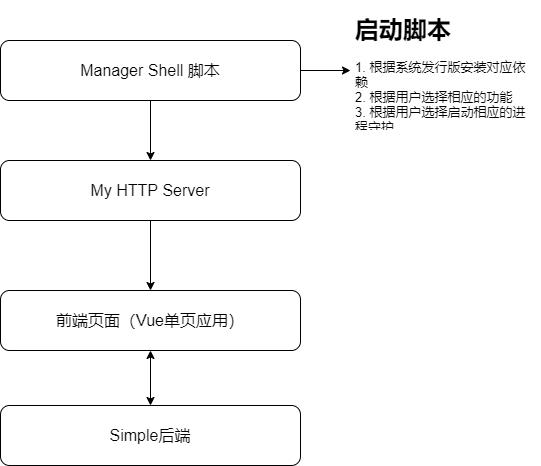

The diagram above was exported from draw.io. Its source (the exported page's mxGraphModel, read from the mxfile embedded in the PNG):
<mxGraphModel dx="794" dy="981" grid="1" gridSize="10" guides="1" tooltips="1" connect="1" arrows="1" fold="1" page="1" pageScale="1" pageWidth="827" pageHeight="1169" math="0" shadow="0">
  <root>
    <mxCell id="0" />
    <mxCell id="1" parent="0" />
    <mxCell id="6" value="" style="edgeStyle=orthogonalEdgeStyle;rounded=0;orthogonalLoop=1;jettySize=auto;html=1;" parent="1" source="2" target="3" edge="1">
      <mxGeometry relative="1" as="geometry" />
    </mxCell>
    <mxCell id="12" value="" style="edgeStyle=orthogonalEdgeStyle;rounded=0;orthogonalLoop=1;jettySize=auto;html=1;" edge="1" parent="1" source="2" target="10">
      <mxGeometry relative="1" as="geometry" />
    </mxCell>
    <mxCell id="2" value="&lt;font style=&quot;font-size: 16px&quot;&gt;Manager Shell 脚本&lt;/font&gt;" style="rounded=1;whiteSpace=wrap;html=1;" parent="1" vertex="1">
      <mxGeometry x="220" y="160" width="300" height="60" as="geometry" />
    </mxCell>
    <mxCell id="7" value="" style="edgeStyle=orthogonalEdgeStyle;rounded=0;orthogonalLoop=1;jettySize=auto;html=1;" parent="1" source="3" target="4" edge="1">
      <mxGeometry relative="1" as="geometry" />
    </mxCell>
    <mxCell id="3" value="&lt;font style=&quot;font-size: 16px&quot;&gt;My HTTP Server&lt;/font&gt;" style="rounded=1;whiteSpace=wrap;html=1;" parent="1" vertex="1">
      <mxGeometry x="220" y="280" width="300" height="60" as="geometry" />
    </mxCell>
    <mxCell id="4" value="&lt;font style=&quot;font-size: 16px&quot;&gt;前端页面（Vue单页应用）&lt;/font&gt;" style="rounded=1;whiteSpace=wrap;html=1;" parent="1" vertex="1">
      <mxGeometry x="220" y="410" width="300" height="60" as="geometry" />
    </mxCell>
    <mxCell id="5" value="&lt;font style=&quot;font-size: 16px&quot;&gt;Simple后端&lt;/font&gt;" style="rounded=1;whiteSpace=wrap;html=1;" parent="1" vertex="1">
      <mxGeometry x="220" y="525" width="300" height="60" as="geometry" />
    </mxCell>
    <mxCell id="9" value="" style="endArrow=classic;startArrow=classic;html=1;exitX=0.5;exitY=0;exitDx=0;exitDy=0;entryX=0.5;entryY=1;entryDx=0;entryDy=0;" parent="1" source="5" target="4" edge="1">
      <mxGeometry width="50" height="50" relative="1" as="geometry">
        <mxPoint x="370" y="370" as="sourcePoint" />
        <mxPoint x="420" y="320" as="targetPoint" />
      </mxGeometry>
    </mxCell>
    <mxCell id="10" value="&lt;h1&gt;启动脚本&lt;/h1&gt;&lt;div style=&quot;font-size: 13px&quot;&gt;&lt;font style=&quot;font-size: 13px&quot;&gt;1. 根据系统发行版安装对应依赖&lt;/font&gt;&lt;/div&gt;&lt;div style=&quot;font-size: 13px&quot;&gt;&lt;font style=&quot;font-size: 13px&quot;&gt;2. 根据用户选择相应的功能&lt;/font&gt;&lt;/div&gt;&lt;div style=&quot;font-size: 13px&quot;&gt;&lt;span&gt;3. 根据用户选择&lt;/span&gt;&lt;font style=&quot;font-size: 13px&quot;&gt;启动&lt;/font&gt;&lt;span&gt;相应的进程守护&lt;/span&gt;&lt;/div&gt;" style="text;html=1;strokeColor=none;fillColor=none;spacing=5;spacingTop=-20;whiteSpace=wrap;overflow=hidden;rounded=0;" parent="1" vertex="1">
      <mxGeometry x="570" y="130" width="190" height="120" as="geometry" />
    </mxCell>
  </root>
</mxGraphModel>